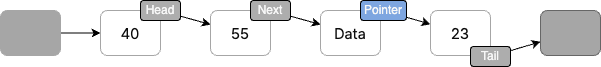

The diagram above was exported from draw.io. Its source (the exported page's mxGraphModel, read from the mxfile embedded in the PNG):
<mxGraphModel dx="869" dy="761" grid="1" gridSize="10" guides="1" tooltips="1" connect="1" arrows="1" fold="1" page="1" pageScale="1" pageWidth="827" pageHeight="1169" math="0" shadow="0">
  <root>
    <mxCell id="0" />
    <mxCell id="1" parent="0" />
    <mxCell id="O7suecrjBBESvCxrbe2Y-16" value="" style="edgeStyle=orthogonalEdgeStyle;rounded=0;orthogonalLoop=1;jettySize=auto;html=1;" edge="1" parent="1" source="ZZSaf5xlSsRaYpZVkJ8_-3" target="ZZSaf5xlSsRaYpZVkJ8_-4">
      <mxGeometry relative="1" as="geometry" />
    </mxCell>
    <mxCell id="ZZSaf5xlSsRaYpZVkJ8_-3" value="" style="rounded=1;whiteSpace=wrap;html=1;fontSize=15;fontFamily=Pretendard;fontSource=https%3A%2F%2Ffastly.jsdelivr.net%2Fgh%2FProject-Noonnu%2Fnoonfonts_2107%401.1%2FPretendard-Regular.woff;fontColor=#212121;strokeColor=#A6A6A6;fillColor=#A6A6A6;" parent="1" vertex="1">
      <mxGeometry x="70" y="250" width="60" height="45" as="geometry" />
    </mxCell>
    <mxCell id="O7suecrjBBESvCxrbe2Y-18" value="" style="rounded=0;orthogonalLoop=1;jettySize=auto;html=1;strokeColor=default;" edge="1" parent="1" source="O7suecrjBBESvCxrbe2Y-17" target="ZZSaf5xlSsRaYpZVkJ8_-5">
      <mxGeometry relative="1" as="geometry" />
    </mxCell>
    <mxCell id="O7suecrjBBESvCxrbe2Y-37" value="" style="rounded=0;orthogonalLoop=1;jettySize=auto;html=1;" edge="1" parent="1" source="O7suecrjBBESvCxrbe2Y-35" target="O7suecrjBBESvCxrbe2Y-10">
      <mxGeometry relative="1" as="geometry" />
    </mxCell>
    <mxCell id="O7suecrjBBESvCxrbe2Y-42" value="" style="rounded=0;orthogonalLoop=1;jettySize=auto;html=1;fontFamily=Helvetica;fontSize=12;fontColor=default;" edge="1" parent="1" source="O7suecrjBBESvCxrbe2Y-38" target="O7suecrjBBESvCxrbe2Y-40">
      <mxGeometry relative="1" as="geometry" />
    </mxCell>
    <mxCell id="O7suecrjBBESvCxrbe2Y-34" value="" style="rounded=0;orthogonalLoop=1;jettySize=auto;html=1;" edge="1" parent="1" source="O7suecrjBBESvCxrbe2Y-20" target="ZZSaf5xlSsRaYpZVkJ8_-6">
      <mxGeometry relative="1" as="geometry" />
    </mxCell>
    <mxCell id="ZZSaf5xlSsRaYpZVkJ8_-5" value="55" style="rounded=1;whiteSpace=wrap;html=1;fontSize=15;fontFamily=Pretendard;fontSource=https%3A%2F%2Ffastly.jsdelivr.net%2Fgh%2FProject-Noonnu%2Fnoonfonts_2107%401.1%2FPretendard-Regular.woff;fontColor=#0D0D0D;strokeColor=#A6A6A6;fillColor=none;" parent="1" vertex="1">
      <mxGeometry x="280" y="250" width="60" height="45" as="geometry" />
    </mxCell>
    <mxCell id="O7suecrjBBESvCxrbe2Y-40" value="" style="rounded=1;whiteSpace=wrap;html=1;fontSize=15;fontFamily=Pretendard;fontSource=https%3A%2F%2Ffastly.jsdelivr.net%2Fgh%2FProject-Noonnu%2Fnoonfonts_2107%401.1%2FPretendard-Regular.woff;fontColor=#333333;strokeColor=#666666;fillColor=#A6A6A6;" vertex="1" parent="1">
      <mxGeometry x="610" y="250" width="60" height="45" as="geometry" />
    </mxCell>
    <mxCell id="O7suecrjBBESvCxrbe2Y-20" value="Next" style="rounded=1;whiteSpace=wrap;html=1;fontColor=#F7F7F7;fillColor=#adadad;" vertex="1" parent="1">
      <mxGeometry x="320" y="240" width="40" height="20" as="geometry" />
    </mxCell>
    <mxCell id="O7suecrjBBESvCxrbe2Y-10" value="23" style="rounded=1;whiteSpace=wrap;html=1;fontSize=15;fontFamily=Pretendard;fontSource=https%3A%2F%2Ffastly.jsdelivr.net%2Fgh%2FProject-Noonnu%2Fnoonfonts_2107%401.1%2FPretendard-Regular.woff;fontColor=#0D0D0D;strokeColor=#A6A6A6;fillColor=none;" vertex="1" parent="1">
      <mxGeometry x="500" y="250" width="60" height="45" as="geometry" />
    </mxCell>
    <mxCell id="ZZSaf5xlSsRaYpZVkJ8_-6" value="Data" style="rounded=1;whiteSpace=wrap;html=1;fontSize=15;fontFamily=Pretendard;fontSource=https%3A%2F%2Ffastly.jsdelivr.net%2Fgh%2FProject-Noonnu%2Fnoonfonts_2107%401.1%2FPretendard-Regular.woff;fontColor=#0D0D0D;strokeColor=#A6A6A6;fillColor=none;" parent="1" vertex="1">
      <mxGeometry x="390" y="250" width="60" height="45" as="geometry" />
    </mxCell>
    <mxCell id="O7suecrjBBESvCxrbe2Y-35" value="Pointer" style="rounded=1;whiteSpace=wrap;html=1;fontColor=#F7F7F7;fillColor=#7EA6E0;" vertex="1" parent="1">
      <mxGeometry x="430" y="240" width="46" height="20" as="geometry" />
    </mxCell>
    <mxCell id="ZZSaf5xlSsRaYpZVkJ8_-4" value="40" style="rounded=1;whiteSpace=wrap;html=1;fontSize=15;fontFamily=Pretendard;fontSource=https%3A%2F%2Ffastly.jsdelivr.net%2Fgh%2FProject-Noonnu%2Fnoonfonts_2107%401.1%2FPretendard-Regular.woff;fontColor=#0D0D0D;strokeColor=#A6A6A6;fillColor=none;" parent="1" vertex="1">
      <mxGeometry x="170" y="250" width="60" height="45" as="geometry" />
    </mxCell>
    <mxCell id="O7suecrjBBESvCxrbe2Y-17" value="Head" style="rounded=1;whiteSpace=wrap;html=1;fillColor=#adadad;fontColor=#F7F7F7;" vertex="1" parent="1">
      <mxGeometry x="210" y="240" width="40" height="20" as="geometry" />
    </mxCell>
    <mxCell id="O7suecrjBBESvCxrbe2Y-38" value="Tail" style="rounded=1;whiteSpace=wrap;html=1;fillColor=#adadad;fontColor=#F7F7F7;" vertex="1" parent="1">
      <mxGeometry x="540" y="286" width="40" height="20" as="geometry" />
    </mxCell>
  </root>
</mxGraphModel>